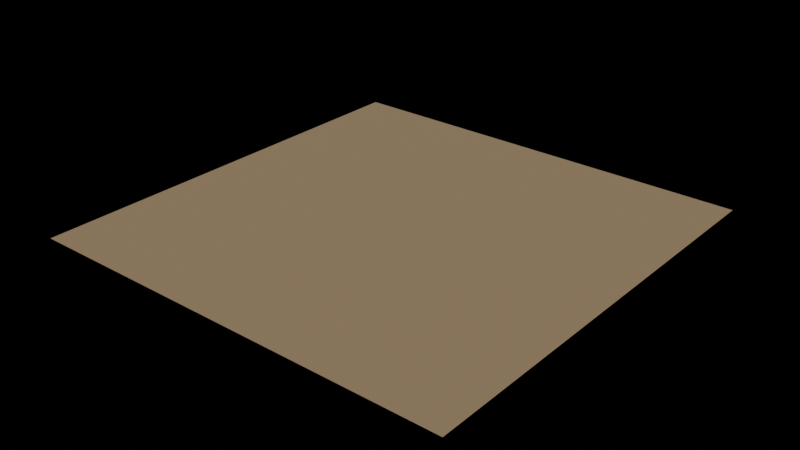 # Source: e1560_after.blend  (saved by Blender 5.2.44; exported with 4.5.12 LTS)
import bpy
from mathutils import Matrix  # noqa: F401  (used for matrix-valued properties, if any)

bpy.ops.wm.read_factory_settings(use_empty=True)
scene = bpy.context.scene
scene.name = 'Scene'

# ---- materials (node trees are filled in below, after node groups)
mat_asfalto = bpy.data.materials.new('Asfalto')

# ---- material node trees
mat_asfalto.use_nodes = True; mat_asfalto.node_tree.nodes.clear()
_N = mat_asfalto.node_tree.nodes; _L = mat_asfalto.node_tree.links
n0 = _N.new('ShaderNodeBsdfPrincipled'); n0.name = 'Principled BSDF'; n0.location = (-200, 100)
n0.inputs[0].default_value = (0.25, 0.18, 0.1, 1.0)
n0.inputs[2].default_value = 0.9
n0.inputs[3].default_value = 1.45
n0.inputs[10].default_value = 0.005
n1 = _N.new('ShaderNodeOutputMaterial'); n1.name = 'Material Output'; n1.location = (200, 100)
_L.new(n0.outputs[0], n1.inputs[0])
n1.is_active_output = True

# ---- lights
light_luz_principal = bpy.data.lights.new('Luz_Principal', 'SUN')
light_luz_principal.energy = 3.0
light_luz_principal.shadow_soft_size = 0.25

# ---- meshes
me_plaza_edificio_cuerpo_mesh = bpy.data.meshes.new('Plaza_Edificio_Cuerpo_mesh')
me_plaza_edificio_cuerpo_mesh.from_pydata([(0.0, 0.0, 0.0), (40.0, 0.0, 0.0), (40.0, 40.0, 0.0), (0.0, 40.0, 0.0), (0.0, 0.0, 0.2), (40.0, 0.0, 0.2), (40.0, 40.0, 0.2), (0.0, 40.0, 0.2)], [], [(0, 1, 2, 3), (4, 5, 6, 7), (0, 1, 5, 4), (1, 2, 6, 5), (2, 3, 7, 6), (3, 0, 4, 7)])
me_plaza_edificio_cuerpo_mesh.materials.append(mat_asfalto)
me_plaza_edificio_cuerpo_mesh.update()

# ---- objects
ob_plaza_edificio = bpy.data.objects.new('Plaza_Edificio', None)
ob_plaza_edificio_cuerpo = bpy.data.objects.new('Plaza_Edificio_Cuerpo', me_plaza_edificio_cuerpo_mesh)
ob_luz_principal = bpy.data.objects.new('Luz_Principal', light_luz_principal)

# ---- transforms, parenting, visibility, modifiers, constraints
ob_plaza_edificio.location = (20.0, 20.0, -0.1)
ob_plaza_edificio.empty_display_type = 'ARROWS'
ob_plaza_edificio_cuerpo.parent = ob_plaza_edificio
ob_plaza_edificio_cuerpo.location = (0.0, 0.0, 0.0)
ob_luz_principal.location = (15.0, -25.0, 30.0)

# ---- collection membership
scene.collection.objects.link(ob_plaza_edificio)
scene.collection.objects.link(ob_plaza_edificio_cuerpo)
scene.collection.objects.link(ob_luz_principal)

# ---- scene / render settings (as saved in the file)
scene.frame_start = 1; scene.frame_end = 250; scene.frame_set(1)
scene.render.engine = 'BLENDER_EEVEE_NEXT'
scene.render.bake_bias = 0.0
scene.render.bake_samples = 0
scene.render.compositor_device = 'GPU'
scene.eevee.use_volume_custom_range = False
scene.eevee.fast_gi_thickness_near = 0.1
scene.eevee.fast_gi_thickness_far = 0.0
scene.eevee.ray_tracing_options.screen_trace_thickness = 0.1
bpy.context.view_layer.update()

# ---- added for rendering (the .blend has no active camera): camera
cam_auto = bpy.data.cameras.new('AutoCamera')
cam_auto.lens = 50.0
cam_auto.sensor_width = 36.0
cam_auto.clip_end = 1000.0
ob_auto_camera = bpy.data.objects.new('AutoCamera', cam_auto)
scene.collection.objects.link(ob_auto_camera)
ob_auto_camera.location = (92.3389, -22.8067, 41.8711)
ob_auto_camera.rotation_euler = (1.09748, -7.21219e-08, 0.694738)
scene.camera = ob_auto_camera
bpy.context.view_layer.update()
